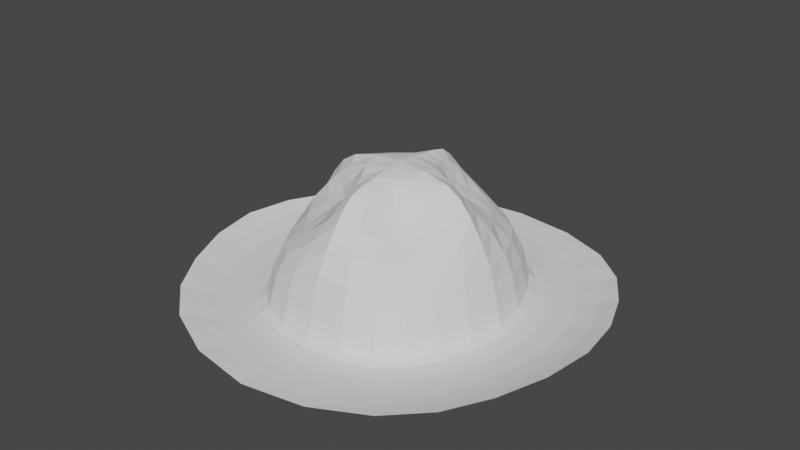 # Source: hat.blend  (saved by Blender 2.82.7; exported with 4.5.12 LTS)
import bpy
from mathutils import Matrix  # noqa: F401  (used for matrix-valued properties, if any)

bpy.ops.wm.read_factory_settings(use_empty=True)
scene = bpy.context.scene
scene.name = 'Scene'

# ---- world
world_world = bpy.data.worlds.new('World'); scene.world = world_world
world_world.use_nodes = True; world_world.node_tree.nodes.clear()
_N = world_world.node_tree.nodes; _L = world_world.node_tree.links
n0 = _N.new('ShaderNodeOutputWorld'); n0.name = 'World Output'; n0.location = (300, 300)
n1 = _N.new('ShaderNodeBackground'); n1.name = 'Background'; n1.location = (10, 300)
n1.inputs[0].default_value = (0.05088, 0.05088, 0.05088, 1.0)
_L.new(n1.outputs[0], n0.inputs[0])
n0.is_active_output = True
world_world.color = (0.05088, 0.05088, 0.05088)
world_world.use_sun_shadow = False
world_world.sun_shadow_jitter_overblur = 0.0

# ---- meshes
me_cylinder = bpy.data.meshes.new('Cylinder')
me_cylinder.from_pydata([(-0.06336, -0.1038, 0.01867), (-0.08957, -0.06675, 0.01867), (-0.1123, -8.576e-08, 0.01867), (-0.08957, 0.06675, 0.01867), (-0.06336, 0.1038, 0.01867), (-6.72e-10, 0.1172, 0.01867), (-6.72e-10, -0.1172, 0.01867), (0.06336, -0.1038, 0.01867), (0.08957, -0.06675, 0.01867), (1.723e-10, 0.04051, 0.1425), (0.1123, -8.576e-08, 0.01867), (1.723e-10, -0.04051, 0.1425), (0.08957, 0.06675, 0.01867), (1.723e-10, -1.924e-08, 0.142), (0.06336, 0.1038, 0.01867), (-0.1167, -0.1587, 0.02482), (-3.674e-10, -0.1969, 0.01867), (-0.1641, -0.09164, 0.02827), (-0.1954, -1.121e-07, 0.03516), (-0.1641, 0.09164, 0.02827), (-0.1167, 0.1587, 0.02482), (-3.674e-10, 0.1969, 0.01867), (0.1167, -0.1587, 0.02482), (0.1641, -0.09164, 0.02827), (0.1954, -1.121e-07, 0.03516), (0.1641, 0.09164, 0.02827), (0.1167, 0.1587, 0.02482), (-0.02958, -0.04846, 0.09881), (-0.04181, -0.03116, 0.09881), (-0.08506, -7.923e-08, 0.1207), (-0.04181, 0.03116, 0.09881), (-0.02958, 0.04846, 0.09881), (-5.42e-10, 0.0887, 0.1207), (-5.42e-10, -0.0887, 0.1207), (0.02958, -0.04846, 0.09881), (0.04181, -0.03116, 0.09881), (0.08506, -7.923e-08, 0.1207), (0.04181, 0.03116, 0.09881), (0.02958, 0.04846, 0.09881), (-0.01971, -0.0323, 0.1166), (-0.02787, -0.02077, 0.1166), (-0.06818, -7.489e-08, 0.1411), (-0.02787, 0.02077, 0.1166), (-0.01971, 0.0323, 0.1166), (1.723e-10, 0.0711, 0.1425), (1.723e-10, -0.0711, 0.1411), (0.01971, -0.0323, 0.1166), (0.02787, -0.02077, 0.1166), (0.06818, -7.489e-08, 0.1411), (0.02787, 0.02077, 0.1166), (0.01971, 0.0323, 0.1166), (-5.197e-10, -0.157, 0.01867), (-0.09435, -0.1372, 0.01867), (-0.1329, -0.0826, 0.01867), (-0.1611, -9.964e-08, 0.01867), (-0.1329, 0.0826, 0.01867), (-0.09435, 0.1372, 0.01867), (-5.197e-10, 0.157, 0.01867), (0.09435, -0.1372, 0.01867), (0.1329, -0.0826, 0.01867), (0.1611, -9.964e-08, 0.01867), (0.1329, 0.0826, 0.01867), (0.09435, 0.1372, 0.01867), (-6.544e-10, 0.1066, 0.07439), (0.05766, 0.09447, 0.07439), (-0.05766, -0.09447, 0.07439), (-0.0815, -0.06074, 0.07439), (0.1022, -8.334e-08, 0.07439), (0.0815, -0.06074, 0.07439), (-0.05766, 0.09447, 0.07439), (-0.1022, -8.334e-08, 0.07439), (0.0815, 0.06074, 0.07439), (0.05766, -0.09447, 0.07439), (-6.544e-10, -0.1066, 0.07439), (-0.0815, 0.06074, 0.07439), (0.0624, 0.1022, 0.02806), (-0.08821, -0.06574, 0.02806), (0.08821, -0.06574, 0.02806), (-0.1106, -8.536e-08, 0.02806), (-6.69e-10, -0.1154, 0.02806), (-0.08821, 0.06574, 0.02806), (-6.69e-10, 0.1154, 0.02806), (-0.0624, -0.1022, 0.02806), (0.1106, -8.536e-08, 0.02806), (-0.0624, 0.1022, 0.02806), (0.08821, 0.06574, 0.02806), (0.0624, -0.1022, 0.02806)], [], [(66, 65, 27, 28), (11, 47, 48, 13), (40, 11, 13, 41), (13, 48, 49, 9), (41, 13, 9, 42), (9, 49, 50, 44), (64, 63, 32, 38), (42, 9, 44, 43), (51, 52, 15, 16), (52, 53, 17, 15), (53, 54, 18, 17), (54, 55, 19, 18), (55, 56, 20, 19), (56, 57, 21, 20), (58, 51, 16, 22), (59, 58, 22, 23), (60, 59, 23, 24), (61, 60, 24, 25), (62, 61, 25, 26), (57, 62, 26, 21), (37, 38, 50, 49), (30, 29, 41, 42), (68, 67, 36, 35), (63, 69, 31, 32), (70, 66, 28, 29), (67, 71, 37, 36), (73, 72, 34, 33), (74, 70, 29, 30), (71, 64, 38, 37), (65, 73, 33, 27), (72, 68, 35, 34), (69, 74, 30, 31), (39, 45, 11, 40), (46, 47, 11, 45), (27, 33, 45, 39), (34, 35, 47, 46), (31, 30, 42, 43), (38, 32, 44, 50), (28, 27, 39, 40), (35, 36, 48, 47), (32, 31, 43, 44), (29, 28, 40, 41), (36, 37, 49, 48), (33, 34, 46, 45), (5, 14, 62, 57), (14, 12, 61, 62), (12, 10, 60, 61), (10, 8, 59, 60), (8, 7, 58, 59), (7, 6, 51, 58), (4, 5, 57, 56), (3, 4, 56, 55), (2, 3, 55, 54), (1, 2, 54, 53), (0, 1, 53, 52), (6, 0, 52, 51), (84, 80, 74, 69), (86, 77, 68, 72), (82, 79, 73, 65), (85, 75, 64, 71), (80, 78, 70, 74), (79, 86, 72, 73), (83, 85, 71, 67), (78, 76, 66, 70), (81, 84, 69, 63), (77, 83, 67, 68), (75, 81, 63, 64), (76, 82, 65, 66), (1, 0, 82, 76), (14, 5, 81, 75), (8, 10, 83, 77), (5, 4, 84, 81), (2, 1, 76, 78), (10, 12, 85, 83), (6, 7, 86, 79), (3, 2, 78, 80), (12, 14, 75, 85), (0, 6, 79, 82), (7, 8, 77, 86), (4, 3, 80, 84)])
_uv = me_cylinder.uv_layers.new(name='UVMap')
_uv.uv.foreach_set('vector', [0.3278, 1.0, 0.379, 1.0, 0.379, 1.0, 0.3278, 1.0, 0.3439, 1.0, 0.3278, 1.0, 0.25, 1.0, 0.25, 1.0, 0.3278, 1.0, 0.3439, 1.0, 0.25, 1.0, 0.25, 1.0, 0.25, 1.0, 0.25, 1.0, 0.1722, 1.0, 0.1561, 1.0, 0.25, 1.0, 0.25, 1.0, 0.1561, 1.0, 0.1722, 1.0, 0.1561, 1.0, 0.1722, 1.0, 0.121, 1.0, 0.08512, 1.0, 0.121, 1.0, 0.08512, 1.0, 0.08512, 1.0, 0.121, 1.0, 0.1722, 1.0, 0.1561, 1.0, 0.08512, 1.0, 0.121, 1.0, 0.4574, 1.0, 0.3978, 1.0, 0.4167, 1.0, 0.5, 1.0, 0.3978, 1.0, 0.3305, 1.0, 0.3333, 1.0, 0.4167, 1.0, 0.3305, 1.0, 0.25, 1.0, 0.25, 1.0, 0.3333, 1.0, 0.25, 1.0, 0.1695, 1.0, 0.1667, 1.0, 0.25, 1.0, 0.1695, 1.0, 0.1022, 1.0, 0.08333, 1.0, 0.1667, 1.0, 0.1022, 1.0, 0.04256, 1.0, 7.451e-08, 1.0, 0.08333, 1.0, 0.3978, 1.0, 0.4574, 1.0, 0.5, 1.0, 0.4167, 1.0, 0.3305, 1.0, 0.3978, 1.0, 0.4167, 1.0, 0.3333, 1.0, 0.25, 1.0, 0.3305, 1.0, 0.3333, 1.0, 0.25, 1.0, 0.1695, 1.0, 0.25, 1.0, 0.25, 1.0, 0.1667, 1.0, 0.1022, 1.0, 0.1695, 1.0, 0.1667, 1.0, 0.08333, 1.0, 0.04256, 1.0, 0.1022, 1.0, 0.08333, 1.0, 7.451e-08, 1.0, 0.1722, 1.0, 0.121, 1.0, 0.121, 1.0, 0.1722, 1.0, 0.1722, 1.0, 0.25, 1.0, 0.25, 1.0, 0.1722, 1.0, 0.3278, 1.0, 0.25, 1.0, 0.25, 1.0, 0.3278, 1.0, 0.08512, 1.0, 0.121, 1.0, 0.121, 1.0, 0.08512, 1.0, 0.25, 1.0, 0.3278, 1.0, 0.3278, 1.0, 0.25, 1.0, 0.25, 1.0, 0.1722, 1.0, 0.1722, 1.0, 0.25, 1.0, 0.4149, 1.0, 0.379, 1.0, 0.379, 1.0, 0.4149, 1.0, 0.1722, 1.0, 0.25, 1.0, 0.25, 1.0, 0.1722, 1.0, 0.1722, 1.0, 0.121, 1.0, 0.121, 1.0, 0.1722, 1.0, 0.379, 1.0, 0.4149, 1.0, 0.4149, 1.0, 0.379, 1.0, 0.379, 1.0, 0.3278, 1.0, 0.3278, 1.0, 0.379, 1.0, 0.121, 1.0, 0.1722, 1.0, 0.1722, 1.0, 0.121, 1.0, 0.379, 1.0, 0.4149, 1.0, 0.3439, 1.0, 0.3278, 1.0, 0.379, 1.0, 0.3278, 1.0, 0.3439, 1.0, 0.4149, 1.0, 0.379, 1.0, 0.4149, 1.0, 0.4149, 1.0, 0.379, 1.0, 0.379, 1.0, 0.3278, 1.0, 0.3278, 1.0, 0.379, 1.0, 0.121, 1.0, 0.1722, 1.0, 0.1722, 1.0, 0.121, 1.0, 0.121, 1.0, 0.08512, 1.0, 0.08512, 1.0, 0.121, 1.0, 0.3278, 1.0, 0.379, 1.0, 0.379, 1.0, 0.3278, 1.0, 0.3278, 1.0, 0.25, 1.0, 0.25, 1.0, 0.3278, 1.0, 0.08512, 1.0, 0.121, 1.0, 0.121, 1.0, 0.08512, 1.0, 0.25, 1.0, 0.3278, 1.0, 0.3278, 1.0, 0.25, 1.0, 0.25, 1.0, 0.1722, 1.0, 0.1722, 1.0, 0.25, 1.0, 0.4149, 1.0, 0.379, 1.0, 0.379, 1.0, 0.4149, 1.0, 0.08512, 1.0, 0.121, 1.0, 0.1022, 1.0, 0.04256, 1.0, 0.121, 1.0, 0.1722, 1.0, 0.1695, 1.0, 0.1022, 1.0, 0.1722, 1.0, 0.25, 1.0, 0.25, 1.0, 0.1695, 1.0, 0.25, 1.0, 0.3278, 1.0, 0.3305, 1.0, 0.25, 1.0, 0.3278, 1.0, 0.379, 1.0, 0.3978, 1.0, 0.3305, 1.0, 0.379, 1.0, 0.4149, 1.0, 0.4574, 1.0, 0.3978, 1.0, 0.121, 1.0, 0.08512, 1.0, 0.04256, 1.0, 0.1022, 1.0, 0.1722, 1.0, 0.121, 1.0, 0.1022, 1.0, 0.1695, 1.0, 0.25, 1.0, 0.1722, 1.0, 0.1695, 1.0, 0.25, 1.0, 0.3278, 1.0, 0.25, 1.0, 0.25, 1.0, 0.3305, 1.0, 0.379, 1.0, 0.3278, 1.0, 0.3305, 1.0, 0.3978, 1.0, 0.4149, 1.0, 0.379, 1.0, 0.3978, 1.0, 0.4574, 1.0, 0.121, 1.0, 0.1722, 1.0, 0.1722, 1.0, 0.121, 1.0, 0.379, 1.0, 0.3278, 1.0, 0.3278, 1.0, 0.379, 1.0, 0.379, 1.0, 0.4149, 1.0, 0.4149, 1.0, 0.379, 1.0, 0.1722, 1.0, 0.121, 1.0, 0.121, 1.0, 0.1722, 1.0, 0.1722, 1.0, 0.25, 1.0, 0.25, 1.0, 0.1722, 1.0, 0.4149, 1.0, 0.379, 1.0, 0.379, 1.0, 0.4149, 1.0, 0.25, 1.0, 0.1722, 1.0, 0.1722, 1.0, 0.25, 1.0, 0.25, 1.0, 0.3278, 1.0, 0.3278, 1.0, 0.25, 1.0, 0.08512, 1.0, 0.121, 1.0, 0.121, 1.0, 0.08512, 1.0, 0.3278, 1.0, 0.25, 1.0, 0.25, 1.0, 0.3278, 1.0, 0.121, 1.0, 0.08512, 1.0, 0.08512, 1.0, 0.121, 1.0, 0.3278, 1.0, 0.379, 1.0, 0.379, 1.0, 0.3278, 1.0, 0.3278, 1.0, 0.379, 1.0, 0.379, 1.0, 0.3278, 1.0, 0.121, 1.0, 0.08512, 1.0, 0.08512, 1.0, 0.121, 1.0, 0.3278, 1.0, 0.25, 1.0, 0.25, 1.0, 0.3278, 1.0, 0.08512, 1.0, 0.121, 1.0, 0.121, 1.0, 0.08512, 1.0, 0.25, 1.0, 0.3278, 1.0, 0.3278, 1.0, 0.25, 1.0, 0.25, 1.0, 0.1722, 1.0, 0.1722, 1.0, 0.25, 1.0, 0.4149, 1.0, 0.379, 1.0, 0.379, 1.0, 0.4149, 1.0, 0.1722, 1.0, 0.25, 1.0, 0.25, 1.0, 0.1722, 1.0, 0.1722, 1.0, 0.121, 1.0, 0.121, 1.0, 0.1722, 1.0, 0.379, 1.0, 0.4149, 1.0, 0.4149, 1.0, 0.379, 1.0, 0.379, 1.0, 0.3278, 1.0, 0.3278, 1.0, 0.379, 1.0, 0.121, 1.0, 0.1722, 1.0, 0.1722, 1.0, 0.121, 1.0])
me_cylinder.use_remesh_fix_poles = True
me_cylinder.use_remesh_preserve_attributes = False
me_cylinder.use_mirror_vertex_groups = False
me_cylinder.update()

# ---- objects
ob_hat = bpy.data.objects.new('hat', me_cylinder)

# ---- transforms, parenting, visibility, modifiers, constraints
ob_hat.location = (0.0, 0.0, 0.0)
ob_hat.lineart.crease_threshold = 0.0
_m = ob_hat.modifiers.new('Subdivision', 'SUBSURF')
_m.uv_smooth = 'PRESERVE_CORNERS'
_m.quality = 1
_m.render_levels = 1
_m.show_only_control_edges = False

# ---- collection membership
scene.collection.objects.link(ob_hat)

# ---- scene / render settings (as saved in the file)
scene.frame_start = 1; scene.frame_end = 250; scene.frame_set(1)
scene.render.engine = 'BLENDER_EEVEE_NEXT'
scene.cycles.use_denoising = False
scene.cycles.samples = 128
scene.cycles.sampling_pattern = 'TABULATED_SOBOL'
scene.cycles.use_adaptive_sampling = False
scene.cycles.use_light_tree = False
scene.view_settings.view_transform = 'Filmic'
bpy.context.view_layer.update()

# ---- added for rendering (the .blend has no active camera and no usable light): camera, sun
cam_auto = bpy.data.cameras.new('AutoCamera')
cam_auto.lens = 50.0
cam_auto.sensor_width = 36.0
cam_auto.clip_end = 1000.0
ob_auto_camera = bpy.data.objects.new('AutoCamera', cam_auto)
scene.collection.objects.link(ob_auto_camera)
ob_auto_camera.location = (0.525885, -0.631062, 0.50131)
ob_auto_camera.rotation_euler = (1.09748, -7.21219e-08, 0.694738)
scene.camera = ob_auto_camera
light_auto_sun = bpy.data.lights.new('AutoSun', 'SUN')
light_auto_sun.energy = 3.0
light_auto_sun.angle = 0.0523599
ob_auto_sun = bpy.data.objects.new('AutoSun', light_auto_sun)
scene.collection.objects.link(ob_auto_sun)
ob_auto_sun.rotation_euler = (0.872665, 0.174533, 0.523599)
bpy.context.view_layer.update()
